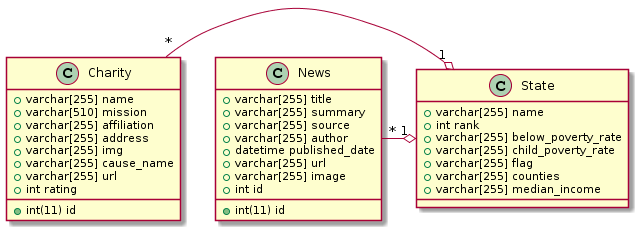

The diagram above was rendered by PlantUML. Its source (embedded in the PNG):
@startuml
Charity "*" -o "1" State
News   "*" -o "1" State

class State {
    + varchar[255] name
    + int rank
    + varchar[255] below_poverty_rate
    + varchar[255] child_poverty_rate
    + varchar[255] flag
    + varchar[255] counties
    + varchar[255] median_income
    }

class Charity {
    + varchar[255] name
    + varchar[510] mission
    + varchar[255] affiliation
    + varchar[255] address
    + int(11) id
    + varchar[255] img
    + varchar[255] cause_name
    + varchar[255] url
    + int rating
    }

class News {
    + int(11) id
    + varchar[255] title
    + varchar[255] summary
    + varchar[255] source
    + varchar[255] author
    + datetime published_date
    + varchar[255] url
    + varchar[255] image
    + int id

    }
@enduml